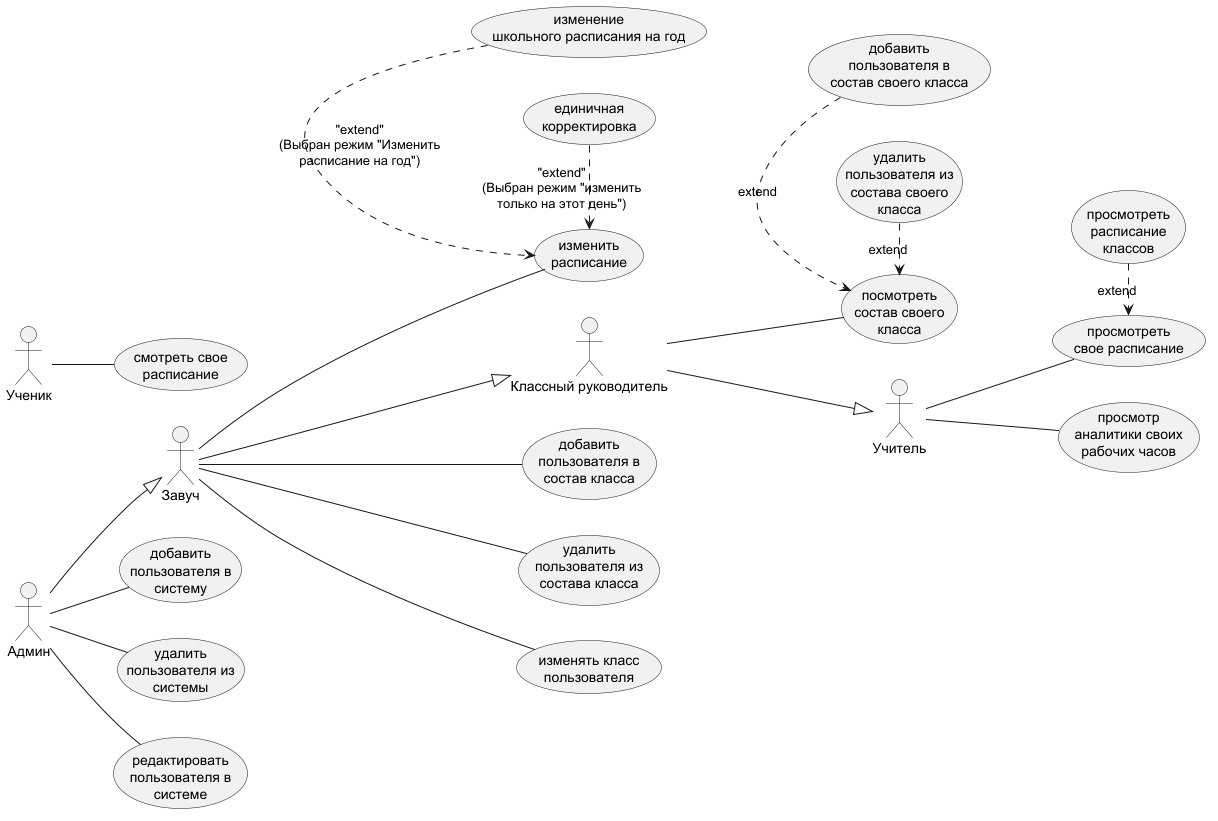

The diagram above was rendered by PlantUML. Its source (embedded in the PNG):
@startuml
' Настройка стиля, чтобы диаграмма располагалась слева направо
left to right direction

' Объявление актеров (Actors)
actor "Админ" as admin
actor "Завуч" as zavuch
actor "Классный руководитель" as klass_ruk
actor "Учитель" as teacher
actor "Ученик" as student

' Иерархия актеров (Стрелки наследования)
admin --|> zavuch
zavuch --|> klass_ruk
klass_ruk --|> teacher

' Права для Админа

usecase "добавить\nпользователя в\nсистему" as uc_add_user
usecase "удалить\nпользователя из\nсистемы" as uc_del_user
usecase "редактировать\nпользователя в\nсистеме" as uc_edit_user

' Права для Завуча
usecase "изменить\nрасписание" as uc_change_schedule
usecase "единичная\nкорректировка" as uc_single_corr
usecase "изменение\nшкольного расписания на год" as uc_curriculum_change

usecase "добавить\nпользователя в\nсостав класса" as uc_add_to_class
usecase "удалить\nпользователя из\nсостава класса" as uc_del_from_class
usecase "изменять класс\nпользователя" as uc_change_user_class

' Права для Классного руководителя
usecase "посмотреть\nсостав своего\nкласса" as uc_view_own_class
usecase "добавить\nпользователя в\nсостав своего класса" as uc_add_to_own_class
usecase "удалить\nпользователя из\nсостава своего\nкласса" as uc_del_from_own_class

' Права для Учителя
usecase "просмотреть\nсвое расписание" as uc_view_schedule
usecase "просмотреть\nрасписание\nклассов" as uc_view_class_schedule
usecase "просмотр\nаналитики своих\nрабочих часов" as uc_view_analytics

' Права для Ученика
usecase "смотреть свое\nрасписание" as uc_student_schedule

' --- СВЯЗИ И СТРЕЛКИ ---

' Связи Админа
admin -- uc_add_user
admin -- uc_del_user
admin -- uc_edit_user

' Связи Завуча
zavuch -- uc_change_schedule
uc_single_corr .> uc_change_schedule : "extend"\n(Выбран режим "изменить\nтолько на этот день")
uc_curriculum_change .> uc_change_schedule : "extend"\n(Выбран режим "Изменить\nрасписание на год")


zavuch -- uc_add_to_class
zavuch -- uc_del_from_class
zavuch -- uc_change_user_class

' Связи Классного руководителя
klass_ruk -- uc_view_own_class
uc_add_to_own_class .> uc_view_own_class : "extend"
uc_del_from_own_class .> uc_view_own_class : "extend"

' Связи Учителя
teacher -- uc_view_schedule
uc_view_class_schedule .> uc_view_schedule : "extend"
teacher -- uc_view_analytics

' Связи Ученика
student -- uc_student_schedule

@enduml